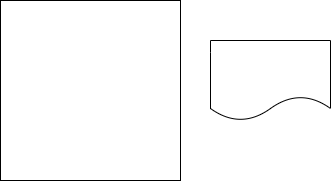

The diagram above was exported from draw.io. Its source (the exported page's mxGraphModel, read from the mxfile embedded in the PNG):
<mxGraphModel dx="928" dy="825" grid="1" gridSize="10" guides="1" tooltips="1" connect="1" arrows="1" fold="1" page="1" pageScale="1" pageWidth="850" pageHeight="1100" math="0" shadow="0" extFonts="Permanent Marker^https://fonts.googleapis.com/css?family=Permanent+Marker">
  <root>
    <mxCell id="0" />
    <mxCell id="1" parent="0" />
    <mxCell id="sqh1jjNc6AipKRYY5BHS-1" value="" style="whiteSpace=wrap;html=1;aspect=fixed;" vertex="1" parent="1">
      <mxGeometry x="140" y="280" width="180" height="180" as="geometry" />
    </mxCell>
    <mxCell id="sqh1jjNc6AipKRYY5BHS-2" value="" style="shape=document;whiteSpace=wrap;html=1;boundedLbl=1;" vertex="1" parent="1">
      <mxGeometry x="350" y="320" width="120" height="80" as="geometry" />
    </mxCell>
  </root>
</mxGraphModel>